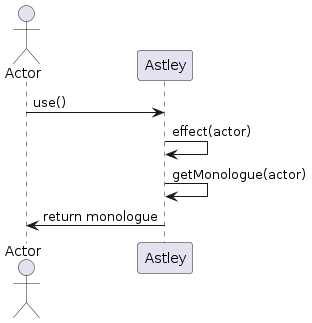

The diagram above was rendered by PlantUML. Its source (embedded in the PNG):
@startuml
actor Actor
participant Astley

Actor -> Astley: use()
Astley -> Astley: effect(actor)
Astley -> Astley: getMonologue(actor)
Astley -> Actor: return monologue
@enduml